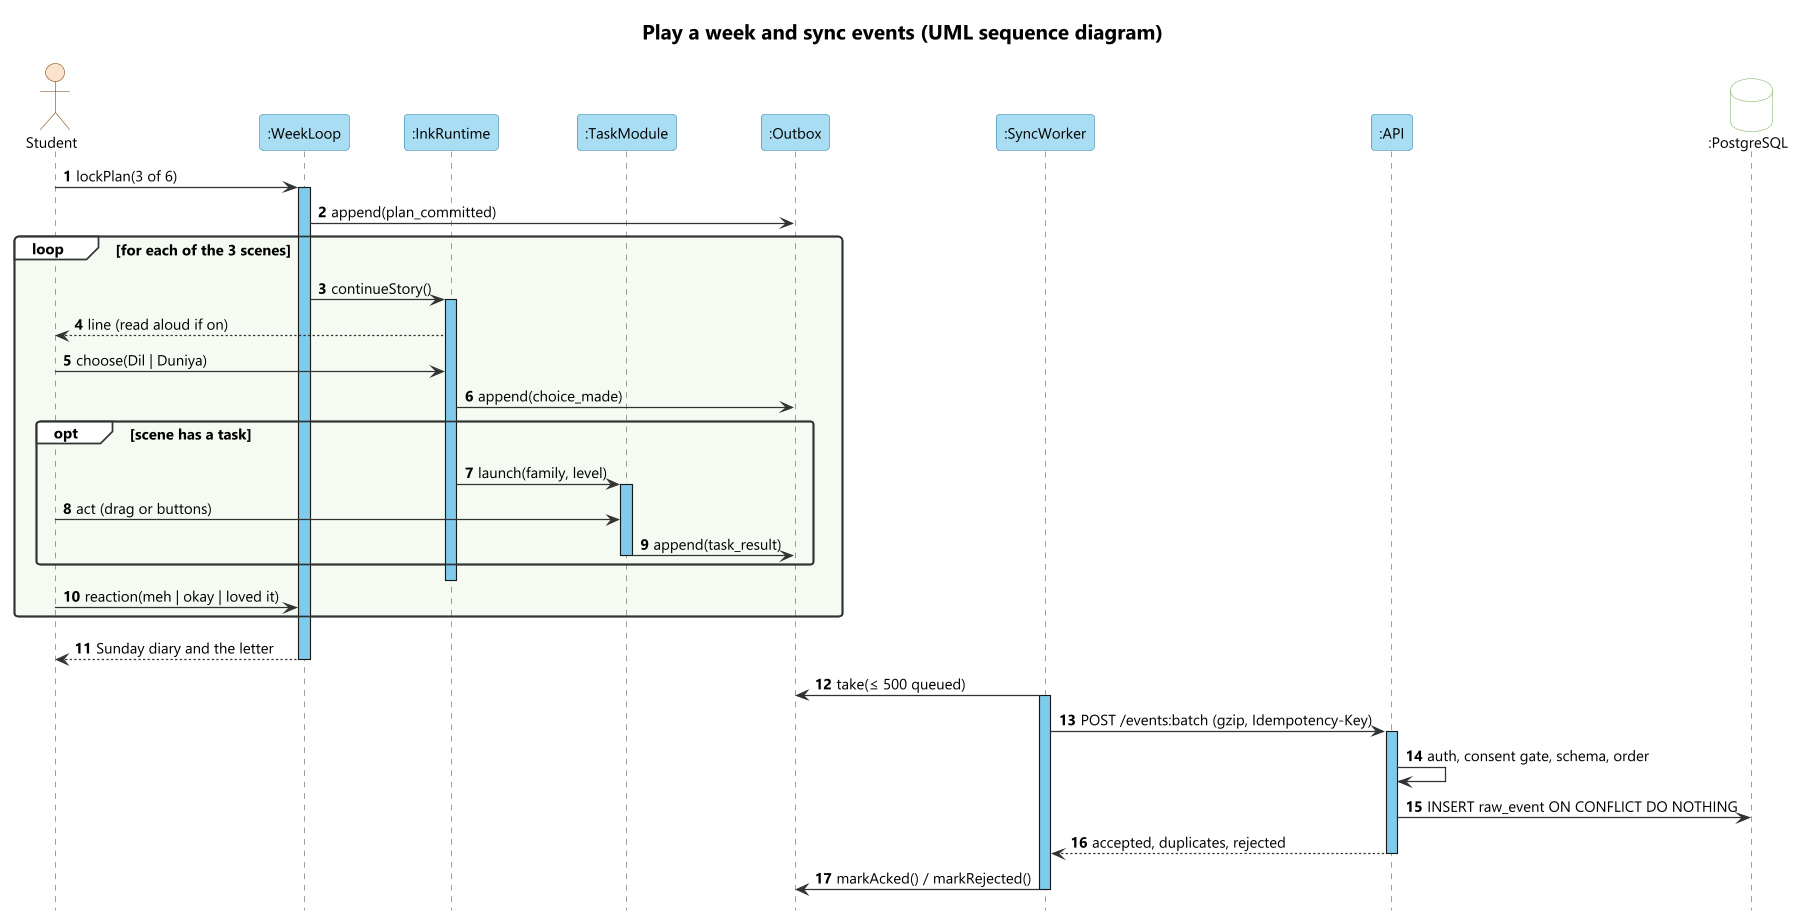

The diagram above was rendered by PlantUML. Its source (embedded in the PNG):
@startuml seq-02-play-sync
skinparamlocked Dpi 170
!include ../_style/rahyaab-uml.iuml
title Play a week and sync events (UML sequence diagram)
autonumber
hide footbox
actor Student
participant ":WeekLoop" as Week
participant ":InkRuntime" as Ink
participant ":TaskModule" as Task
participant ":Outbox" as Out
participant ":SyncWorker" as Sync
participant ":API" as Api
database ":PostgreSQL" as Db
Student -> Week : lockPlan(3 of 6)
activate Week
Week -> Out : append(plan_committed)
loop for each of the 3 scenes
  Week -> Ink : continueStory()
  activate Ink
  Ink --> Student : line (read aloud if on)
  Student -> Ink : choose(Dil | Duniya)
  Ink -> Out : append(choice_made)
  opt scene has a task
    Ink -> Task : launch(family, level)
    activate Task
    Student -> Task : act (drag or buttons)
    Task -> Out : append(task_result)
    deactivate Task
  end
  deactivate Ink
  Student -> Week : reaction(meh | okay | loved it)
end
Week --> Student : Sunday diary and the letter
deactivate Week
Sync -> Out : take(≤ 500 queued)
activate Sync
Sync -> Api : POST /events:batch (gzip, Idempotency-Key)
activate Api
Api -> Api : auth, consent gate, schema, order
Api -> Db : INSERT raw_event ON CONFLICT DO NOTHING
Api --> Sync : accepted, duplicates, rejected
deactivate Api
Sync -> Out : markAcked() / markRejected()
deactivate Sync
@enduml